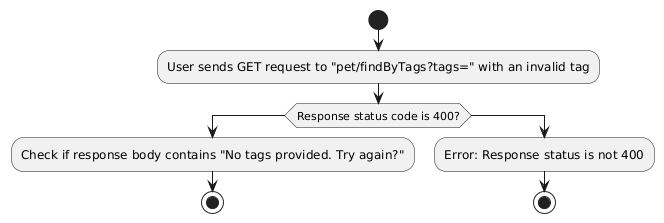

The diagram above was rendered by PlantUML. Its source (embedded in the PNG):
@startuml
' === Scenario: Find pets by tags with an invalid tag ===
    start
    :User sends GET request to "pet/findByTags?tags=" with an invalid tag;
    if (Response status code is 400?) then
      :Check if response body contains "No tags provided. Try again?";
      stop
    else
      :Error: Response status is not 400;
      stop
    endif
@enduml